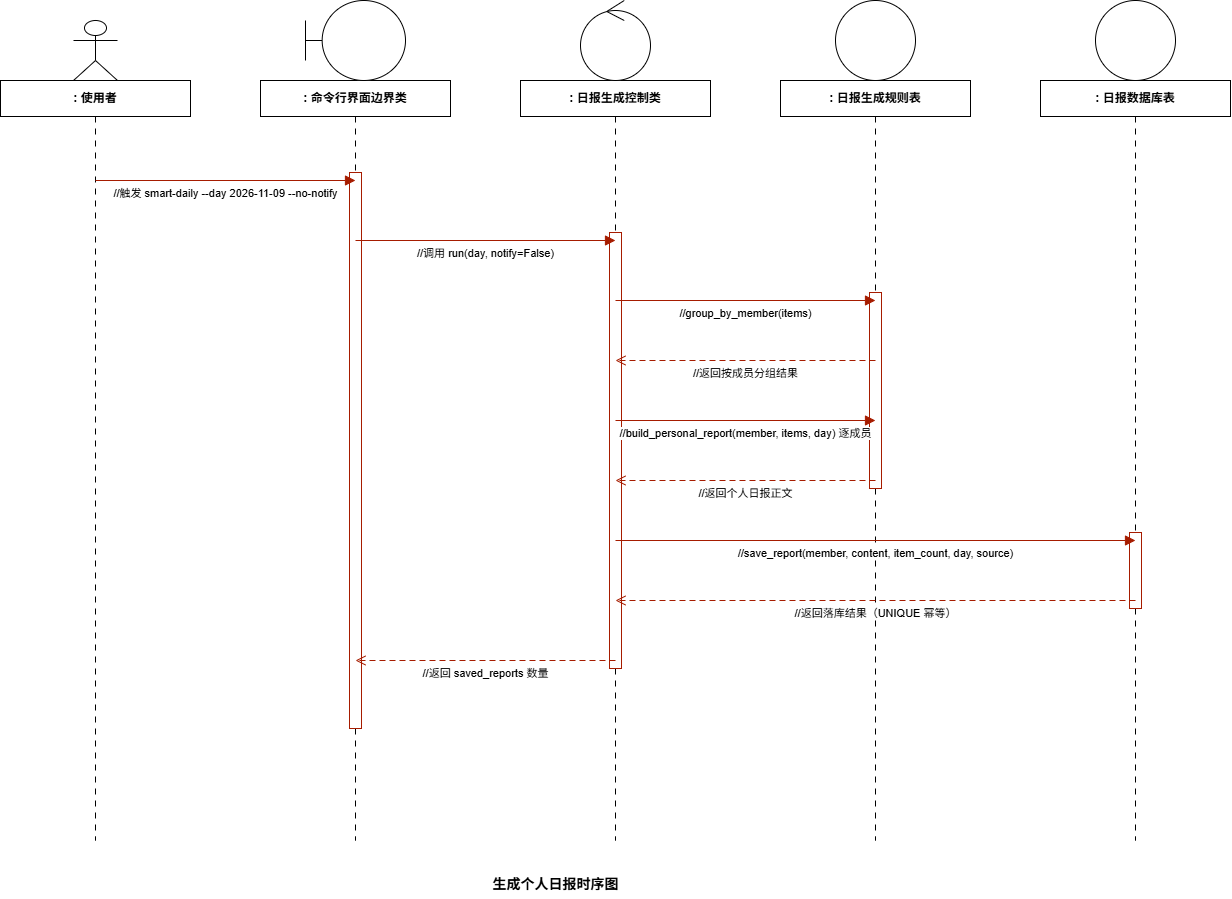

The diagram above was exported from draw.io. Its source (the exported page's mxGraphModel, read from the mxfile embedded in the PNG):
<mxGraphModel dx="1411" dy="1333" grid="1" gridSize="10" guides="1" tooltips="1" connect="1" arrows="1" fold="1" page="0" pageScale="1" pageWidth="1440" pageHeight="880" math="0" shadow="0">
  <root>
    <mxCell id="0" />
    <mxCell id="1" parent="0" />
    <mxCell id="box1" parent="1" style="rounded=0;whiteSpace=wrap;html=1;fillColor=#FFFFFF;strokeColor=#000000;strokeWidth=1;align=center;verticalAlign=middle;fontSize=12;fontStyle=1;fontFamily=Helvetica;" value=": 使用者" vertex="1">
      <mxGeometry height="36" width="190" x="105" y="40" as="geometry" />
    </mxCell>
    <mxCell id="box2" parent="1" style="rounded=0;whiteSpace=wrap;html=1;fillColor=#FFFFFF;strokeColor=#000000;strokeWidth=1;align=center;verticalAlign=middle;fontSize=12;fontStyle=1;fontFamily=Helvetica;" value=": 命令行界面边界类" vertex="1">
      <mxGeometry height="36" width="190" x="365" y="40" as="geometry" />
    </mxCell>
    <mxCell id="box3" parent="1" style="rounded=0;whiteSpace=wrap;html=1;fillColor=#FFFFFF;strokeColor=#000000;strokeWidth=1;align=center;verticalAlign=middle;fontSize=12;fontStyle=1;fontFamily=Helvetica;" value=": 日报生成控制类" vertex="1">
      <mxGeometry height="36" width="190" x="625" y="40" as="geometry" />
    </mxCell>
    <mxCell id="box4" parent="1" style="rounded=0;whiteSpace=wrap;html=1;fillColor=#FFFFFF;strokeColor=#000000;strokeWidth=1;align=center;verticalAlign=middle;fontSize=12;fontStyle=1;fontFamily=Helvetica;" value=": 日报生成规则表" vertex="1">
      <mxGeometry height="36" width="190" x="885" y="40" as="geometry" />
    </mxCell>
    <mxCell id="box5" parent="1" style="rounded=0;whiteSpace=wrap;html=1;fillColor=#FFFFFF;strokeColor=#000000;strokeWidth=1;align=center;verticalAlign=middle;fontSize=12;fontStyle=1;fontFamily=Helvetica;" value=": 日报数据库表" vertex="1">
      <mxGeometry height="36" width="190" x="1145" y="40" as="geometry" />
    </mxCell>
    <mxCell id="actor" parent="1" style="shape=umlActor;html=1;strokeColor=#000000;strokeWidth=1;" value="" vertex="1">
      <mxGeometry height="60" width="44" x="178" y="-20" as="geometry" />
    </mxCell>
    <mxCell id="life1" edge="1" parent="1" style="endArrow=none;dashed=1;dashPattern=6 6;strokeColor=#000000;strokeWidth=1;html=1;rounded=0;" value="">
      <mxGeometry relative="1" as="geometry">
        <mxPoint x="200" y="76" as="sourcePoint" />
        <mxPoint x="200" y="800" as="targetPoint" />
      </mxGeometry>
    </mxCell>
    <mxCell id="life2" edge="1" parent="1" style="endArrow=none;dashed=1;dashPattern=6 6;strokeColor=#000000;strokeWidth=1;html=1;rounded=0;" value="">
      <mxGeometry relative="1" as="geometry">
        <mxPoint x="460" y="76" as="sourcePoint" />
        <mxPoint x="460" y="800" as="targetPoint" />
      </mxGeometry>
    </mxCell>
    <mxCell id="life3" edge="1" parent="1" style="endArrow=none;dashed=1;dashPattern=6 6;strokeColor=#000000;strokeWidth=1;html=1;rounded=0;" value="">
      <mxGeometry relative="1" as="geometry">
        <mxPoint x="720" y="76" as="sourcePoint" />
        <mxPoint x="720" y="800" as="targetPoint" />
      </mxGeometry>
    </mxCell>
    <mxCell id="life4" edge="1" parent="1" style="endArrow=none;dashed=1;dashPattern=6 6;strokeColor=#000000;strokeWidth=1;html=1;rounded=0;" value="">
      <mxGeometry relative="1" as="geometry">
        <mxPoint x="980" y="76" as="sourcePoint" />
        <mxPoint x="980" y="800" as="targetPoint" />
      </mxGeometry>
    </mxCell>
    <mxCell id="life5" edge="1" parent="1" style="endArrow=none;dashed=1;dashPattern=6 6;strokeColor=#000000;strokeWidth=1;html=1;rounded=0;" value="">
      <mxGeometry relative="1" as="geometry">
        <mxPoint x="1240" y="76" as="sourcePoint" />
        <mxPoint x="1240" y="800" as="targetPoint" />
      </mxGeometry>
    </mxCell>
    <mxCell id="act2" parent="1" style="rounded=0;whiteSpace=wrap;html=1;fillColor=#FFFFFF;strokeColor=#A61C00;strokeWidth=1;" value="" vertex="1">
      <mxGeometry height="556" width="12" x="454" y="132" as="geometry" />
    </mxCell>
    <mxCell id="act3" parent="1" style="rounded=0;whiteSpace=wrap;html=1;fillColor=#FFFFFF;strokeColor=#A61C00;strokeWidth=1;" value="" vertex="1">
      <mxGeometry height="436" width="12" x="714" y="192" as="geometry" />
    </mxCell>
    <mxCell id="act4" parent="1" style="rounded=0;whiteSpace=wrap;html=1;fillColor=#FFFFFF;strokeColor=#A61C00;strokeWidth=1;" value="" vertex="1">
      <mxGeometry height="196" width="12" x="974" y="252" as="geometry" />
    </mxCell>
    <mxCell id="act5" parent="1" style="rounded=0;whiteSpace=wrap;html=1;fillColor=#FFFFFF;strokeColor=#A61C00;strokeWidth=1;" value="" vertex="1">
      <mxGeometry height="76" width="12" x="1234" y="492" as="geometry" />
    </mxCell>
    <mxCell id="msg1" edge="1" parent="1" style="endArrow=block;endFill=1;endSize=8;strokeColor=#A61C00;strokeWidth=1;html=1;rounded=0;fontSize=11;fontColor=#000000;labelBackgroundColor=#FFFFFF;align=center;verticalAlign=top;" value="//触发 smart-daily --day 2026-11-09 --no-notify">
      <mxGeometry relative="1" as="geometry">
        <mxPoint x="200" y="140" as="sourcePoint" />
        <mxPoint x="460" y="140" as="targetPoint" />
      </mxGeometry>
    </mxCell>
    <mxCell id="msg2" edge="1" parent="1" style="endArrow=block;endFill=1;endSize=8;strokeColor=#A61C00;strokeWidth=1;html=1;rounded=0;fontSize=11;fontColor=#000000;labelBackgroundColor=#FFFFFF;align=center;verticalAlign=top;" value="//调用 run(day, notify=False)">
      <mxGeometry relative="1" as="geometry">
        <mxPoint x="460" y="200" as="sourcePoint" />
        <mxPoint x="720" y="200" as="targetPoint" />
      </mxGeometry>
    </mxCell>
    <mxCell id="msg3" edge="1" parent="1" style="endArrow=block;endFill=1;endSize=8;strokeColor=#A61C00;strokeWidth=1;html=1;rounded=0;fontSize=11;fontColor=#000000;labelBackgroundColor=#FFFFFF;align=center;verticalAlign=top;" value="//group_by_member(items)">
      <mxGeometry relative="1" as="geometry">
        <mxPoint x="720" y="260" as="sourcePoint" />
        <mxPoint x="980" y="260" as="targetPoint" />
      </mxGeometry>
    </mxCell>
    <mxCell id="msg4" edge="1" parent="1" style="dashed=1;dashPattern=6 4;endArrow=open;endFill=0;endSize=8;strokeColor=#A61C00;strokeWidth=1;html=1;rounded=0;fontSize=11;fontColor=#000000;labelBackgroundColor=#FFFFFF;align=center;verticalAlign=top;" value="//返回按成员分组结果">
      <mxGeometry relative="1" as="geometry">
        <mxPoint x="980" y="320" as="sourcePoint" />
        <mxPoint x="720" y="320" as="targetPoint" />
      </mxGeometry>
    </mxCell>
    <mxCell id="msg5" edge="1" parent="1" style="endArrow=block;endFill=1;endSize=8;strokeColor=#A61C00;strokeWidth=1;html=1;rounded=0;fontSize=11;fontColor=#000000;labelBackgroundColor=#FFFFFF;align=center;verticalAlign=top;" value="//build_personal_report(member, items, day) 逐成员">
      <mxGeometry relative="1" as="geometry">
        <mxPoint x="720" y="380" as="sourcePoint" />
        <mxPoint x="980" y="380" as="targetPoint" />
      </mxGeometry>
    </mxCell>
    <mxCell id="msg6" edge="1" parent="1" style="dashed=1;dashPattern=6 4;endArrow=open;endFill=0;endSize=8;strokeColor=#A61C00;strokeWidth=1;html=1;rounded=0;fontSize=11;fontColor=#000000;labelBackgroundColor=#FFFFFF;align=center;verticalAlign=top;" value="//返回个人日报正文">
      <mxGeometry relative="1" as="geometry">
        <mxPoint x="980" y="440" as="sourcePoint" />
        <mxPoint x="720" y="440" as="targetPoint" />
      </mxGeometry>
    </mxCell>
    <mxCell id="msg7" edge="1" parent="1" style="endArrow=block;endFill=1;endSize=8;strokeColor=#A61C00;strokeWidth=1;html=1;rounded=0;fontSize=11;fontColor=#000000;labelBackgroundColor=#FFFFFF;align=center;verticalAlign=top;" value="//save_report(member, content, item_count, day, source)">
      <mxGeometry relative="1" as="geometry">
        <mxPoint x="720" y="500" as="sourcePoint" />
        <mxPoint x="1240" y="500" as="targetPoint" />
      </mxGeometry>
    </mxCell>
    <mxCell id="msg8" edge="1" parent="1" style="dashed=1;dashPattern=6 4;endArrow=open;endFill=0;endSize=8;strokeColor=#A61C00;strokeWidth=1;html=1;rounded=0;fontSize=11;fontColor=#000000;labelBackgroundColor=#FFFFFF;align=center;verticalAlign=top;" value="//返回落库结果（UNIQUE 幂等）">
      <mxGeometry relative="1" as="geometry">
        <mxPoint x="1240" y="560" as="sourcePoint" />
        <mxPoint x="720" y="560" as="targetPoint" />
      </mxGeometry>
    </mxCell>
    <mxCell id="msg9" edge="1" parent="1" style="dashed=1;dashPattern=6 4;endArrow=open;endFill=0;endSize=8;strokeColor=#A61C00;strokeWidth=1;html=1;rounded=0;fontSize=11;fontColor=#000000;labelBackgroundColor=#FFFFFF;align=center;verticalAlign=top;" value="//返回 saved_reports 数量">
      <mxGeometry relative="1" as="geometry">
        <mxPoint x="720" y="620" as="sourcePoint" />
        <mxPoint x="460" y="620" as="targetPoint" />
      </mxGeometry>
    </mxCell>
    <mxCell id="title" parent="1" style="text;html=1;align=center;verticalAlign=middle;fontSize=14;fontStyle=1;" value="生成个人日报时序图" vertex="1">
      <mxGeometry height="28" width="400" x="460" y="830" as="geometry" />
    </mxCell>
    <mxCell id="qEJdKlZKMqy9STz7rgPV-1" parent="1" style="shape=umlBoundary;whiteSpace=wrap;html=1;" value="" vertex="1">
      <mxGeometry height="80" width="100" x="410" y="-40" as="geometry" />
    </mxCell>
    <mxCell id="qEJdKlZKMqy9STz7rgPV-2" parent="1" style="ellipse;shape=umlControl;whiteSpace=wrap;html=1;" value="" vertex="1">
      <mxGeometry height="80" width="70" x="685" y="-40" as="geometry" />
    </mxCell>
    <mxCell id="qEJdKlZKMqy9STz7rgPV-3" parent="1" style="ellipse;shape=umlEntity;whiteSpace=wrap;html=1;" value="" vertex="1">
      <mxGeometry height="80" width="80" x="940" y="-40" as="geometry" />
    </mxCell>
    <mxCell id="qEJdKlZKMqy9STz7rgPV-4" parent="1" style="ellipse;shape=umlEntity;whiteSpace=wrap;html=1;" value="" vertex="1">
      <mxGeometry height="80" width="80" x="1200" y="-40" as="geometry" />
    </mxCell>
  </root>
</mxGraphModel>